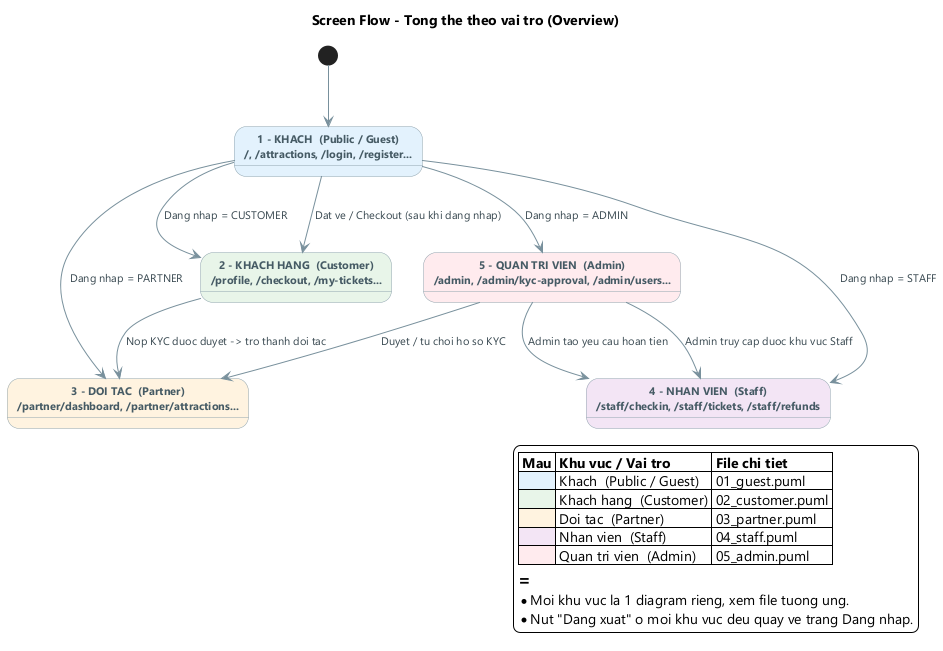

The diagram above was rendered by PlantUML. Its source (embedded in the PNG):
@startuml 00_overview
' ============================================================
'  VietTicket - SCREEN FLOW / OVERVIEW (ban do tong the theo vai tro)
'  Muc tieu: nhin nhanh 5 khu vuc + cach di chuyen giua cac khu vuc.
'  Chi tiet tung khu vuc xem cac file 01..05.
' ============================================================
skinparam backgroundColor #FFFFFF
skinparam shadowing false
skinparam defaultFontName "Segoe UI"
skinparam nodesep 32
skinparam ranksep 60
skinparam ArrowColor #78909C
skinparam ArrowFontSize 11
skinparam ArrowFontColor #37474F
skinparam state {
  FontSize 13
  FontColor #12232B
  BorderColor #90A4AE
  BackgroundColor #FFFFFF
  AttributeFontColor #455A64
  AttributeFontSize 11
}
skinparam StateFontStyle bold

title Screen Flow - Tong the theo vai tro (Overview)

[*] --> Guest

state "1 - KHACH  (Public / Guest)\n/, /attractions, /login, /register..." as Guest #E3F2FD
state "2 - KHACH HANG  (Customer)\n/profile, /checkout, /my-tickets..." as Customer #E8F5E9
state "3 - DOI TAC  (Partner)\n/partner/dashboard, /partner/attractions..." as Partner #FFF3E0
state "4 - NHAN VIEN  (Staff)\n/staff/checkin, /staff/tickets, /staff/refunds" as Staff #F3E5F5
state "5 - QUAN TRI VIEN  (Admin)\n/admin, /admin/kyc-approval, /admin/users..." as Admin #FFEBEE

' -- Dang nhap la bo dinh tuyen theo vai tro --
Guest --> Customer : Dang nhap = CUSTOMER
Guest --> Partner  : Dang nhap = PARTNER
Guest --> Admin    : Dang nhap = ADMIN
Guest --> Staff    : Dang nhap = STAFF

' -- Cac luong nghiep vu chinh --
Guest    --> Customer : Dat ve / Checkout (sau khi dang nhap)
Customer --> Partner  : Nop KYC duoc duyet -> tro thanh doi tac
Admin    --> Partner  : Duyet / tu choi ho so KYC
Admin    --> Staff    : Admin tao yeu cau hoan tien
Admin    --> Staff    : Admin truy cap duoc khu vuc Staff

legend right
  |= Mau |= Khu vuc / Vai tro |= File chi tiet |
  |<#E3F2FD>   | Khach  (Public / Guest) | 01_guest.puml |
  |<#E8F5E9>   | Khach hang  (Customer) | 02_customer.puml |
  |<#FFF3E0>   | Doi tac  (Partner) | 03_partner.puml |
  |<#F3E5F5>   | Nhan vien  (Staff) | 04_staff.puml |
  |<#FFEBEE>   | Quan tri vien  (Admin) | 05_admin.puml |
  ==
  * Moi khu vuc la 1 diagram rieng, xem file tuong ung.
  * Nut "Dang xuat" o moi khu vuc deu quay ve trang Dang nhap.
endlegend

@enduml